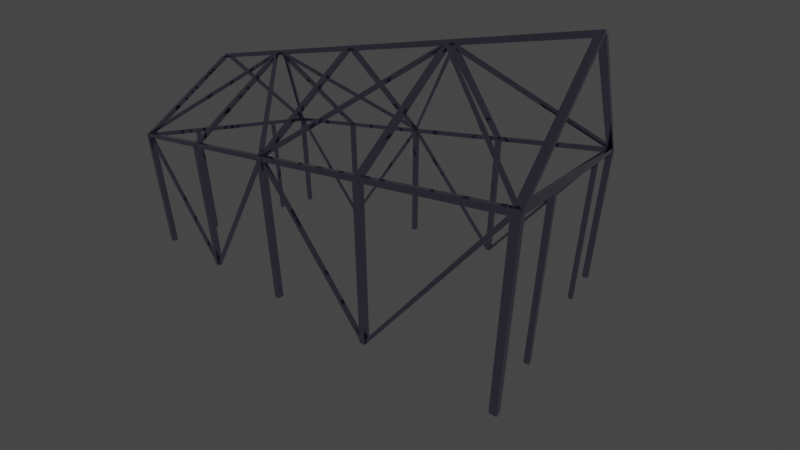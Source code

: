 # Source: greenhouse.blend  (saved by Blender 3.0.42; exported with 4.5.12 LTS)
import bpy
from mathutils import Matrix  # noqa: F401  (used for matrix-valued properties, if any)

bpy.ops.wm.read_factory_settings(use_empty=True)
scene = bpy.context.scene
scene.name = 'Scene'

# ---- collections
col_collection = bpy.data.collections.new('Collection'); scene.collection.children.link(col_collection)

# ---- materials (node trees are filled in below, after node groups)
mat_metal = bpy.data.materials.new('metal')
mat_metal.alpha_threshold = 0.0
mat_metal.use_transparent_shadow = False
mat_metal.line_color = (0.0, 0.0, 0.0, 1.0)

# ---- material node trees
mat_metal.use_nodes = True; mat_metal.node_tree.nodes.clear()
_N = mat_metal.node_tree.nodes; _L = mat_metal.node_tree.links
n0 = _N.new('ShaderNodeOutputMaterial'); n0.name = 'Material Output'; n0.location = (300, 300)
n1 = _N.new('ShaderNodeBsdfPrincipled'); n1.name = 'Principled BSDF'; n1.location = (10, 300)
n1.distribution = 'GGX'
n1.subsurface_method = 'RANDOM_WALK_SKIN'
n1.inputs[0].default_value = (0.366, 0.3287, 0.4666, 1.0)
n1.inputs[1].default_value = 1.0
n1.inputs[2].default_value = 0.01364
n1.inputs[3].default_value = 1.45
n1.inputs[27].default_value = (0.0, 0.0, 0.0, 1.0)
n1.inputs[28].default_value = 1.0
_L.new(n1.outputs[0], n0.inputs[0])
n0.is_active_output = True

# ---- world
world_world = bpy.data.worlds.new('World'); scene.world = world_world
world_world.use_nodes = True; world_world.node_tree.nodes.clear()
_N = world_world.node_tree.nodes; _L = world_world.node_tree.links
n0 = _N.new('ShaderNodeOutputWorld'); n0.name = 'World Output'; n0.location = (300, 300)
n1 = _N.new('ShaderNodeBackground'); n1.name = 'Background'; n1.location = (10, 300)
n1.inputs[0].default_value = (0.05088, 0.05088, 0.05088, 1.0)
_L.new(n1.outputs[0], n0.inputs[0])
n0.is_active_output = True
world_world.color = (0.05088, 0.05088, 0.05088)
world_world.use_sun_shadow = False
world_world.sun_shadow_jitter_overblur = 0.0

# ---- cameras
cam_camera = bpy.data.cameras.new('Camera')
cam_camera.clip_end = 100.0
cam_camera.lens = 17.21
cam_camera.ortho_scale = 7.314

# ---- lights
light_light = bpy.data.lights.new('Light', 'POINT')
light_light.transmission_factor = 0.0
light_light.energy = 1000.0
light_light.shadow_soft_size = 0.1
light_light.shadow_maximum_resolution = 0.006
light_light.use_absolute_resolution = True

# ---- meshes
me_cube = bpy.data.meshes.new('Cube')
me_cube.from_pydata([(1.0, 1.0, 1.0), (1.0, 1.0, -1.0), (1.0, -1.0, 1.0), (1.0, -1.0, -1.0), (-1.0, 1.0, 1.0), (-1.0, 1.0, -1.0), (-1.0, -1.0, 1.0), (-1.0, -1.0, -1.0), (1.0, -40.04, 2.333), (-1.0, -40.04, 2.333), (1.0, -38.04, 2.333), (-1.0, -38.04, 2.333)], [], [(4, 6, 9, 11), (3, 2, 6, 7), (7, 6, 4, 5), (5, 1, 3, 7), (1, 0, 2, 3), (5, 4, 0, 1), (10, 11, 9, 8), (2, 0, 10, 8), (0, 4, 11, 10), (6, 2, 8, 9)])
_uv = me_cube.uv_layers.new(name='UVMap')
_uv.uv.foreach_set('vector', [0.625, 0.25, 0.625, 0.0, 0.625, 0.0, 0.625, 0.25, 0.375, 0.75, 0.625, 0.75, 0.625, 1.0, 0.375, 1.0, 0.375, 0.0, 0.625, 0.0, 0.625, 0.25, 0.375, 0.25, 0.125, 0.5, 0.375, 0.5, 0.375, 0.75, 0.125, 0.75, 0.375, 0.5, 0.625, 0.5, 0.625, 0.75, 0.375, 0.75, 0.375, 0.25, 0.625, 0.25, 0.625, 0.5, 0.375, 0.5, 0.625, 0.5, 0.875, 0.5, 0.875, 0.75, 0.625, 0.75, 0.625, 0.75, 0.625, 0.5, 0.625, 0.5, 0.625, 0.75, 0.625, 0.5, 0.625, 0.25, 0.625, 0.25, 0.625, 0.5, 0.625, 1.0, 0.625, 0.75, 0.625, 0.75, 0.625, 1.0])
me_cube.materials.append(mat_metal)
me_cube.use_remesh_preserve_volume = False
me_cube.use_remesh_preserve_attributes = False
me_cube.use_mirror_vertex_groups = False
me_cube.update()
me_cube_001 = bpy.data.meshes.new('Cube.001')
me_cube_001.from_pydata([(-1.0, -1.0, -1.0), (-1.0, -1.0, 1.0), (-1.0, 1.0, -1.0), (-1.0, 1.0, 1.0), (1.0, -1.0, -1.0), (1.0, -1.0, 1.0), (1.0, 1.0, -1.0), (1.0, 1.0, 1.0)], [], [(0, 1, 3, 2), (2, 3, 7, 6), (6, 7, 5, 4), (4, 5, 1, 0), (2, 6, 4, 0), (7, 3, 1, 5)])
_uv = me_cube_001.uv_layers.new(name='UVMap')
_uv.uv.foreach_set('vector', [0.375, 0.0, 0.625, 0.0, 0.625, 0.25, 0.375, 0.25, 0.375, 0.25, 0.625, 0.25, 0.625, 0.5, 0.375, 0.5, 0.375, 0.5, 0.625, 0.5, 0.625, 0.75, 0.375, 0.75, 0.375, 0.75, 0.625, 0.75, 0.625, 1.0, 0.375, 1.0, 0.125, 0.5, 0.375, 0.5, 0.375, 0.75, 0.125, 0.75, 0.625, 0.5, 0.875, 0.5, 0.875, 0.75, 0.625, 0.75])
me_cube_001.materials.append(mat_metal)
me_cube_001.use_remesh_fix_poles = True
me_cube_001.use_remesh_preserve_attributes = False
me_cube_001.update()
me_cube_002 = bpy.data.meshes.new('Cube.002')
me_cube_002.from_pydata([(-1.0, -1.0, -1.0), (-1.0, -1.0, 1.0), (-1.0, 1.0, -1.0), (-1.0, 1.0, 1.0), (1.0, -1.0, -1.0), (1.0, -1.0, 1.0), (1.0, 1.0, -1.0), (1.0, 1.0, 1.0)], [], [(0, 1, 3, 2), (2, 3, 7, 6), (6, 7, 5, 4), (4, 5, 1, 0), (2, 6, 4, 0), (7, 3, 1, 5)])
_uv = me_cube_002.uv_layers.new(name='UVMap')
_uv.uv.foreach_set('vector', [0.375, 0.0, 0.625, 0.0, 0.625, 0.25, 0.375, 0.25, 0.375, 0.25, 0.625, 0.25, 0.625, 0.5, 0.375, 0.5, 0.375, 0.5, 0.625, 0.5, 0.625, 0.75, 0.375, 0.75, 0.375, 0.75, 0.625, 0.75, 0.625, 1.0, 0.375, 1.0, 0.125, 0.5, 0.375, 0.5, 0.375, 0.75, 0.125, 0.75, 0.625, 0.5, 0.875, 0.5, 0.875, 0.75, 0.625, 0.75])
me_cube_002.materials.append(mat_metal)
me_cube_002.use_remesh_fix_poles = True
me_cube_002.use_remesh_preserve_attributes = False
me_cube_002.update()
me_cube_003 = bpy.data.meshes.new('Cube.003')
me_cube_003.from_pydata([(-1.0, -1.0, -1.0), (-1.0, -1.0, 1.0), (-1.0, 1.0, -1.0), (-1.0, 1.0, 1.0), (1.0, -1.0, -1.0), (1.0, -1.0, 1.0), (1.0, 1.0, -1.0), (1.0, 1.0, 1.0)], [], [(0, 1, 3, 2), (2, 3, 7, 6), (6, 7, 5, 4), (4, 5, 1, 0), (2, 6, 4, 0), (7, 3, 1, 5)])
_uv = me_cube_003.uv_layers.new(name='UVMap')
_uv.uv.foreach_set('vector', [0.375, 0.0, 0.625, 0.0, 0.625, 0.25, 0.375, 0.25, 0.375, 0.25, 0.625, 0.25, 0.625, 0.5, 0.375, 0.5, 0.375, 0.5, 0.625, 0.5, 0.625, 0.75, 0.375, 0.75, 0.375, 0.75, 0.625, 0.75, 0.625, 1.0, 0.375, 1.0, 0.125, 0.5, 0.375, 0.5, 0.375, 0.75, 0.125, 0.75, 0.625, 0.5, 0.875, 0.5, 0.875, 0.75, 0.625, 0.75])
me_cube_003.materials.append(mat_metal)
me_cube_003.use_remesh_fix_poles = True
me_cube_003.use_remesh_preserve_attributes = False
me_cube_003.update()
me_cube_004 = bpy.data.meshes.new('Cube.004')
me_cube_004.from_pydata([(-1.0, -1.0, -1.0), (-1.0, -1.0, 1.0), (-1.0, 1.0, -1.0), (-1.0, 1.0, 1.0), (1.0, -1.0, -1.0), (1.0, -1.0, 1.0), (1.0, 1.0, -1.0), (1.0, 1.0, 1.0)], [], [(0, 1, 3, 2), (2, 3, 7, 6), (6, 7, 5, 4), (4, 5, 1, 0), (2, 6, 4, 0), (7, 3, 1, 5)])
_uv = me_cube_004.uv_layers.new(name='UVMap')
_uv.uv.foreach_set('vector', [0.375, 0.0, 0.625, 0.0, 0.625, 0.25, 0.375, 0.25, 0.375, 0.25, 0.625, 0.25, 0.625, 0.5, 0.375, 0.5, 0.375, 0.5, 0.625, 0.5, 0.625, 0.75, 0.375, 0.75, 0.375, 0.75, 0.625, 0.75, 0.625, 1.0, 0.375, 1.0, 0.125, 0.5, 0.375, 0.5, 0.375, 0.75, 0.125, 0.75, 0.625, 0.5, 0.875, 0.5, 0.875, 0.75, 0.625, 0.75])
me_cube_004.materials.append(mat_metal)
me_cube_004.use_remesh_fix_poles = True
me_cube_004.use_remesh_preserve_attributes = False
me_cube_004.update()
me_cube_005 = bpy.data.meshes.new('Cube.005')
me_cube_005.from_pydata([(-1.0, -1.0, -1.0), (-1.0, -1.0, 1.0), (-1.0, 1.0, -1.0), (-1.0, 1.0, 1.0), (1.0, -1.0, -1.0), (1.0, -1.0, 1.0), (1.0, 1.0, -1.0), (1.0, 1.0, 1.0)], [], [(0, 1, 3, 2), (2, 3, 7, 6), (6, 7, 5, 4), (4, 5, 1, 0), (2, 6, 4, 0), (7, 3, 1, 5)])
_uv = me_cube_005.uv_layers.new(name='UVMap')
_uv.uv.foreach_set('vector', [0.375, 0.0, 0.625, 0.0, 0.625, 0.25, 0.375, 0.25, 0.375, 0.25, 0.625, 0.25, 0.625, 0.5, 0.375, 0.5, 0.375, 0.5, 0.625, 0.5, 0.625, 0.75, 0.375, 0.75, 0.375, 0.75, 0.625, 0.75, 0.625, 1.0, 0.375, 1.0, 0.125, 0.5, 0.375, 0.5, 0.375, 0.75, 0.125, 0.75, 0.625, 0.5, 0.875, 0.5, 0.875, 0.75, 0.625, 0.75])
me_cube_005.materials.append(mat_metal)
me_cube_005.use_remesh_fix_poles = True
me_cube_005.use_remesh_preserve_attributes = False
me_cube_005.update()
me_cube_006 = bpy.data.meshes.new('Cube.006')
me_cube_006.from_pydata([(-1.0, -1.0, -1.0), (-1.0, -1.0, 1.0), (-1.0, 1.0, -1.0), (-1.0, 1.0, 1.0), (1.0, -1.0, -1.0), (1.0, -1.0, 1.0), (1.0, 1.0, -1.0), (1.0, 1.0, 1.0)], [], [(0, 1, 3, 2), (2, 3, 7, 6), (6, 7, 5, 4), (4, 5, 1, 0), (2, 6, 4, 0), (7, 3, 1, 5)])
_uv = me_cube_006.uv_layers.new(name='UVMap')
_uv.uv.foreach_set('vector', [0.375, 0.0, 0.625, 0.0, 0.625, 0.25, 0.375, 0.25, 0.375, 0.25, 0.625, 0.25, 0.625, 0.5, 0.375, 0.5, 0.375, 0.5, 0.625, 0.5, 0.625, 0.75, 0.375, 0.75, 0.375, 0.75, 0.625, 0.75, 0.625, 1.0, 0.375, 1.0, 0.125, 0.5, 0.375, 0.5, 0.375, 0.75, 0.125, 0.75, 0.625, 0.5, 0.875, 0.5, 0.875, 0.75, 0.625, 0.75])
me_cube_006.materials.append(mat_metal)
me_cube_006.use_remesh_fix_poles = True
me_cube_006.use_remesh_preserve_attributes = False
me_cube_006.update()
me_cube_007 = bpy.data.meshes.new('Cube.007')
me_cube_007.from_pydata([(-1.0, -1.0, -1.0), (-1.0, -1.0, 1.0), (-1.0, 1.0, -1.0), (-1.0, 1.0, 1.0), (1.0, -1.0, -1.0), (1.0, -1.0, 1.0), (1.0, 1.0, -1.0), (1.0, 1.0, 1.0)], [], [(0, 1, 3, 2), (2, 3, 7, 6), (6, 7, 5, 4), (4, 5, 1, 0), (2, 6, 4, 0), (7, 3, 1, 5)])
_uv = me_cube_007.uv_layers.new(name='UVMap')
_uv.uv.foreach_set('vector', [0.375, 0.0, 0.625, 0.0, 0.625, 0.25, 0.375, 0.25, 0.375, 0.25, 0.625, 0.25, 0.625, 0.5, 0.375, 0.5, 0.375, 0.5, 0.625, 0.5, 0.625, 0.75, 0.375, 0.75, 0.375, 0.75, 0.625, 0.75, 0.625, 1.0, 0.375, 1.0, 0.125, 0.5, 0.375, 0.5, 0.375, 0.75, 0.125, 0.75, 0.625, 0.5, 0.875, 0.5, 0.875, 0.75, 0.625, 0.75])
me_cube_007.materials.append(mat_metal)
me_cube_007.use_remesh_fix_poles = True
me_cube_007.use_remesh_preserve_attributes = False
me_cube_007.update()
me_cube_008 = bpy.data.meshes.new('Cube.008')
me_cube_008.from_pydata([(-1.0, -1.0, -1.0), (-1.0, -1.0, 1.0), (-1.0, 1.0, -1.0), (-1.0, 1.0, 1.0), (1.0, -1.0, -1.0), (1.0, -1.0, 1.0), (1.0, 1.0, -1.0), (1.0, 1.0, 1.0)], [], [(0, 1, 3, 2), (2, 3, 7, 6), (6, 7, 5, 4), (4, 5, 1, 0), (2, 6, 4, 0), (7, 3, 1, 5)])
_uv = me_cube_008.uv_layers.new(name='UVMap')
_uv.uv.foreach_set('vector', [0.375, 0.0, 0.625, 0.0, 0.625, 0.25, 0.375, 0.25, 0.375, 0.25, 0.625, 0.25, 0.625, 0.5, 0.375, 0.5, 0.375, 0.5, 0.625, 0.5, 0.625, 0.75, 0.375, 0.75, 0.375, 0.75, 0.625, 0.75, 0.625, 1.0, 0.375, 1.0, 0.125, 0.5, 0.375, 0.5, 0.375, 0.75, 0.125, 0.75, 0.625, 0.5, 0.875, 0.5, 0.875, 0.75, 0.625, 0.75])
me_cube_008.materials.append(mat_metal)
me_cube_008.use_remesh_fix_poles = True
me_cube_008.use_remesh_preserve_attributes = False
me_cube_008.update()
me_cube_009 = bpy.data.meshes.new('Cube.009')
me_cube_009.from_pydata([(-1.0, -1.0, -1.0), (-1.0, -1.0, 1.0), (-1.0, 1.0, -1.0), (-1.0, 1.0, 1.0), (1.0, -1.0, -1.0), (1.0, -1.0, 1.0), (1.0, 1.0, -1.0), (1.0, 1.0, 1.0)], [], [(0, 1, 3, 2), (2, 3, 7, 6), (6, 7, 5, 4), (4, 5, 1, 0), (2, 6, 4, 0), (7, 3, 1, 5)])
_uv = me_cube_009.uv_layers.new(name='UVMap')
_uv.uv.foreach_set('vector', [0.375, 0.0, 0.625, 0.0, 0.625, 0.25, 0.375, 0.25, 0.375, 0.25, 0.625, 0.25, 0.625, 0.5, 0.375, 0.5, 0.375, 0.5, 0.625, 0.5, 0.625, 0.75, 0.375, 0.75, 0.375, 0.75, 0.625, 0.75, 0.625, 1.0, 0.375, 1.0, 0.125, 0.5, 0.375, 0.5, 0.375, 0.75, 0.125, 0.75, 0.625, 0.5, 0.875, 0.5, 0.875, 0.75, 0.625, 0.75])
me_cube_009.materials.append(mat_metal)
me_cube_009.use_remesh_fix_poles = True
me_cube_009.use_remesh_preserve_attributes = False
me_cube_009.update()
me_cube_010 = bpy.data.meshes.new('Cube.010')
me_cube_010.from_pydata([(-1.0, -1.0, -1.0), (-1.0, -1.0, 1.0), (-1.0, 1.0, -1.0), (-1.0, 1.0, 1.0), (1.0, -1.0, -1.0), (1.0, -1.0, 1.0), (1.0, 1.0, -1.0), (1.0, 1.0, 1.0)], [], [(0, 1, 3, 2), (2, 3, 7, 6), (6, 7, 5, 4), (4, 5, 1, 0), (2, 6, 4, 0), (7, 3, 1, 5)])
_uv = me_cube_010.uv_layers.new(name='UVMap')
_uv.uv.foreach_set('vector', [0.375, 0.0, 0.625, 0.0, 0.625, 0.25, 0.375, 0.25, 0.375, 0.25, 0.625, 0.25, 0.625, 0.5, 0.375, 0.5, 0.375, 0.5, 0.625, 0.5, 0.625, 0.75, 0.375, 0.75, 0.375, 0.75, 0.625, 0.75, 0.625, 1.0, 0.375, 1.0, 0.125, 0.5, 0.375, 0.5, 0.375, 0.75, 0.125, 0.75, 0.625, 0.5, 0.875, 0.5, 0.875, 0.75, 0.625, 0.75])
me_cube_010.materials.append(mat_metal)
me_cube_010.use_remesh_fix_poles = True
me_cube_010.use_remesh_preserve_attributes = False
me_cube_010.update()

# ---- objects
ob_a_frame0 = bpy.data.objects.new('a-frame0', me_cube)
ob_light = bpy.data.objects.new('Light', light_light)
ob_camera = bpy.data.objects.new('Camera', cam_camera)
ob_a_frame1 = bpy.data.objects.new('a-frame1', me_cube)
ob_a_frame2 = bpy.data.objects.new('a-frame2', me_cube)
ob_a_frame3 = bpy.data.objects.new('a-frame3', me_cube)
ob_a_frame4 = bpy.data.objects.new('a-frame4', me_cube)
ob_long_side_horizontal = bpy.data.objects.new('long-side-horizontal', me_cube_001)
ob_lower_cross0 = bpy.data.objects.new('lower-cross0', me_cube_002)
ob_lower_cross1 = bpy.data.objects.new('lower-cross1', me_cube_003)
ob_lower_cross2 = bpy.data.objects.new('lower-cross2', me_cube_004)
ob_lower_cross3 = bpy.data.objects.new('lower-cross3', me_cube_005)
ob_upper_cross0 = bpy.data.objects.new('upper-cross0', me_cube_006)
ob_top_horizontal = bpy.data.objects.new('top-horizontal', me_cube_007)
ob_upper_cross1 = bpy.data.objects.new('upper-cross1', me_cube_008)
ob_upper_cross2 = bpy.data.objects.new('upper-cross2', me_cube_006)
ob_upper_cross3 = bpy.data.objects.new('upper-cross3', me_cube_008)
ob_short_side_horizontal = bpy.data.objects.new('short-side-horizontal', me_cube_009)
ob_short_side_verticle = bpy.data.objects.new('short-side-verticle', me_cube_010)

# ---- transforms, parenting, visibility, modifiers, constraints
ob_a_frame0.location = (0.0, 10.0, 6.0)
ob_a_frame0.scale = (0.25, 0.25, 6.0)
ob_a_frame0.lock_rotations_4d = False
ob_a_frame0.empty_display_type = 'ARROWS'
ob_a_frame0.lineart.crease_threshold = 0.0
_m = ob_a_frame0.modifiers.new('Mirror', 'MIRROR')
_m.use_axis = (False, True, False)
_m.mirror_object = ob_light
ob_light.location = (0.0, 0.0, 0.0)
ob_light.lock_rotations_4d = False
ob_light.empty_display_type = 'ARROWS'
ob_light.color = (0.0, 0.0, 0.0, 0.0)
ob_light.lineart.crease_threshold = 0.0
ob_camera.location = (25.83, -26.19, 17.74)
ob_camera.rotation_euler = (1.2, 3.538e-07, 0.6613)
ob_camera.lock_rotations_4d = False
ob_camera.empty_display_type = 'ARROWS'
ob_camera.color = (0.0, 0.0, 0.0, 0.0)
ob_camera.display_type = 'WIRE'
ob_camera.lineart.crease_threshold = 0.0
ob_a_frame1.location = (-10.0, 10.0, 6.0)
ob_a_frame1.scale = (0.25, 0.25, 6.0)
ob_a_frame1.lock_rotations_4d = False
ob_a_frame1.empty_display_type = 'ARROWS'
ob_a_frame1.lineart.crease_threshold = 0.0
_m = ob_a_frame1.modifiers.new('Mirror', 'MIRROR')
_m.use_axis = (False, True, False)
_m.mirror_object = ob_light
ob_a_frame2.location = (-20.0, 10.0, 6.0)
ob_a_frame2.scale = (0.25, 0.25, 6.0)
ob_a_frame2.lock_rotations_4d = False
ob_a_frame2.empty_display_type = 'ARROWS'
ob_a_frame2.lineart.crease_threshold = 0.0
_m = ob_a_frame2.modifiers.new('Mirror', 'MIRROR')
_m.use_axis = (False, True, False)
_m.mirror_object = ob_light
ob_a_frame3.location = (10.0, 10.0, 6.0)
ob_a_frame3.scale = (0.25, 0.25, 6.0)
ob_a_frame3.lock_rotations_4d = False
ob_a_frame3.empty_display_type = 'ARROWS'
ob_a_frame3.lineart.crease_threshold = 0.0
_m = ob_a_frame3.modifiers.new('Mirror', 'MIRROR')
_m.use_axis = (False, True, False)
_m.mirror_object = ob_light
ob_a_frame4.location = (20.0, 10.0, 6.0)
ob_a_frame4.scale = (0.25, 0.25, 6.0)
ob_a_frame4.lock_rotations_4d = False
ob_a_frame4.empty_display_type = 'ARROWS'
ob_a_frame4.lineart.crease_threshold = 0.0
_m = ob_a_frame4.modifiers.new('Mirror', 'MIRROR')
_m.use_axis = (False, True, False)
_m.mirror_object = ob_light
ob_long_side_horizontal.location = (0.0, 10.0, 12.0)
ob_long_side_horizontal.scale = (20.21, 0.2052, 0.2052)
_m = ob_long_side_horizontal.modifiers.new('Mirror', 'MIRROR')
_m.use_axis = (False, True, False)
_m.mirror_object = ob_light
ob_lower_cross0.location = (15.0, 10.0, 6.0)
ob_lower_cross0.rotation_euler = (0.0, -0.8825, 0.0)
ob_lower_cross0.scale = (7.8, 0.1404, 0.1404)
_m = ob_lower_cross0.modifiers.new('Mirror', 'MIRROR')
_m.use_axis = (False, True, False)
_m.mirror_object = ob_light
ob_lower_cross1.location = (5.0, 10.0, 6.0)
ob_lower_cross1.rotation_euler = (0.0, 0.8825, 0.0)
ob_lower_cross1.scale = (7.8, 0.14, 0.14)
_m = ob_lower_cross1.modifiers.new('Mirror', 'MIRROR')
_m.use_axis = (False, True, False)
_m.mirror_object = ob_light
ob_lower_cross2.location = (-5.0, 10.0, 6.0)
ob_lower_cross2.rotation_euler = (0.0, -0.8825, 0.0)
ob_lower_cross2.scale = (7.8, 0.14, 0.14)
_m = ob_lower_cross2.modifiers.new('Mirror', 'MIRROR')
_m.use_axis = (False, True, False)
_m.mirror_object = ob_light
ob_lower_cross3.location = (-15.0, 10.0, 6.0)
ob_lower_cross3.rotation_euler = (0.0, 0.8825, 0.0)
ob_lower_cross3.scale = (7.8, 0.14, 0.14)
_m = ob_lower_cross3.modifiers.new('Mirror', 'MIRROR')
_m.use_axis = (False, True, False)
_m.mirror_object = ob_light
ob_upper_cross0.location = (15.0, 5.262, 16.0)
ob_upper_cross0.rotation_euler = (1.098, 0.5099, 0.7622)
ob_upper_cross0.scale = (7.8, 0.1404, 0.1404)
_m = ob_upper_cross0.modifiers.new('Mirror', 'MIRROR')
_m.use_axis = (False, True, False)
_m.mirror_object = ob_light
ob_top_horizontal.location = (0.0, 0.0, 20.0)
ob_top_horizontal.scale = (20.21, 0.2052, 0.2052)
ob_upper_cross1.location = (5.0, 5.262, 16.0)
ob_upper_cross1.rotation_euler = (1.096, -0.5076, -0.7571)
ob_upper_cross1.scale = (7.8, 0.1404, 0.1404)
_m = ob_upper_cross1.modifiers.new('Mirror', 'MIRROR')
_m.use_axis = (False, True, False)
_m.mirror_object = ob_light
ob_upper_cross2.location = (-5.0, 5.262, 16.0)
ob_upper_cross2.rotation_euler = (1.098, 0.5099, 0.7622)
ob_upper_cross2.scale = (7.8, 0.1404, 0.1404)
_m = ob_upper_cross2.modifiers.new('Mirror', 'MIRROR')
_m.use_axis = (False, True, False)
_m.mirror_object = ob_light
ob_upper_cross3.location = (-15.0, 5.262, 16.0)
ob_upper_cross3.rotation_euler = (1.096, -0.5076, -0.7571)
ob_upper_cross3.scale = (7.8, 0.1404, 0.1404)
_m = ob_upper_cross3.modifiers.new('Mirror', 'MIRROR')
_m.use_axis = (False, True, False)
_m.mirror_object = ob_light
ob_short_side_horizontal.location = (20.0, 0.0, 12.0)
ob_short_side_horizontal.scale = (0.205, 9.9, 0.2052)
_m = ob_short_side_horizontal.modifiers.new('Mirror', 'MIRROR')
_m.mirror_object = ob_light
ob_short_side_verticle.location = (20.0, 5.0, 6.0)
ob_short_side_verticle.scale = (0.19, 0.19, 5.9)
_m = ob_short_side_verticle.modifiers.new('Mirror', 'MIRROR')
_m.use_axis = (True, True, False)
_m.mirror_object = ob_light

# ---- collection membership
col_collection.objects.link(ob_a_frame0)
col_collection.objects.link(ob_light)
col_collection.objects.link(ob_camera)
col_collection.objects.link(ob_a_frame1)
col_collection.objects.link(ob_a_frame2)
col_collection.objects.link(ob_a_frame3)
col_collection.objects.link(ob_a_frame4)
col_collection.objects.link(ob_long_side_horizontal)
col_collection.objects.link(ob_lower_cross0)
col_collection.objects.link(ob_lower_cross1)
col_collection.objects.link(ob_lower_cross2)
col_collection.objects.link(ob_lower_cross3)
col_collection.objects.link(ob_upper_cross0)
col_collection.objects.link(ob_top_horizontal)
col_collection.objects.link(ob_upper_cross1)
col_collection.objects.link(ob_upper_cross2)
col_collection.objects.link(ob_upper_cross3)
col_collection.objects.link(ob_short_side_horizontal)
col_collection.objects.link(ob_short_side_verticle)

# ---- scene / render settings (as saved in the file)
scene.camera = ob_camera
scene.frame_start = 1; scene.frame_end = 250; scene.frame_set(1)
scene.render.engine = 'BLENDER_EEVEE_NEXT'
scene.cycles.sampling_pattern = 'TABULATED_SOBOL'
scene.cycles.use_light_tree = False
scene.view_settings.view_transform = 'Filmic'
bpy.context.view_layer.update()
